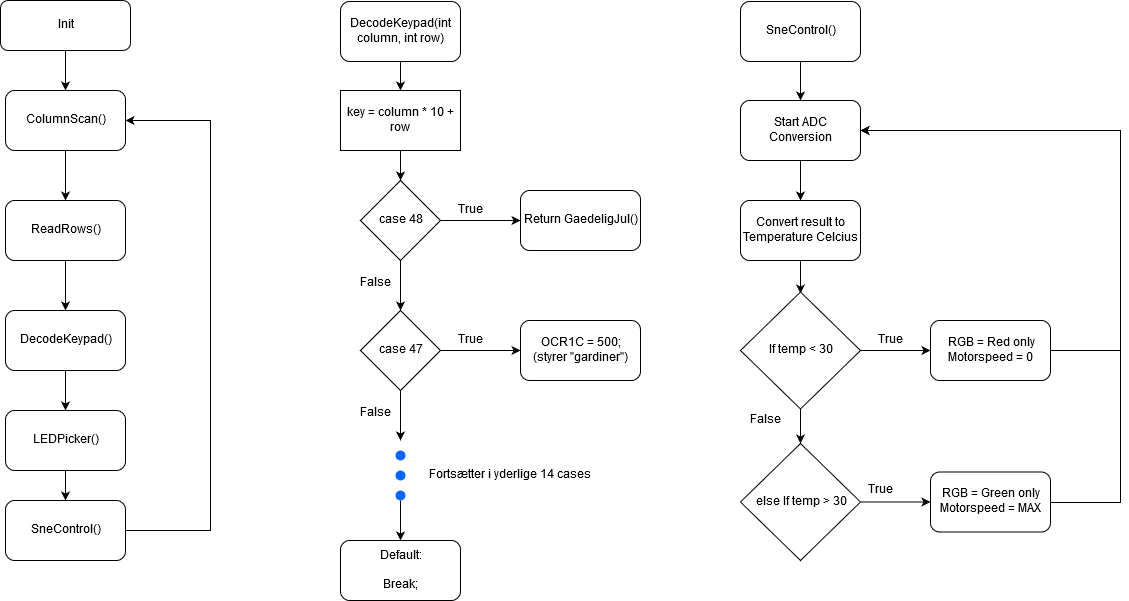

The diagram above was exported from draw.io. Its source (the exported page's mxGraphModel, read from the mxfile embedded in the PNG):
<mxGraphModel dx="1088" dy="575" grid="1" gridSize="10" guides="1" tooltips="1" connect="1" arrows="1" fold="1" page="1" pageScale="1" pageWidth="1600" pageHeight="1200" math="0" shadow="0">
  <root>
    <mxCell id="0" />
    <mxCell id="1" parent="0" />
    <mxCell id="CJIulPW01s7nK78mKojO-3" style="edgeStyle=orthogonalEdgeStyle;rounded=0;orthogonalLoop=1;jettySize=auto;html=1;entryX=0.5;entryY=0;entryDx=0;entryDy=0;" edge="1" parent="1" source="CJIulPW01s7nK78mKojO-1" target="CJIulPW01s7nK78mKojO-2">
      <mxGeometry relative="1" as="geometry" />
    </mxCell>
    <mxCell id="CJIulPW01s7nK78mKojO-1" value="Init" style="rounded=1;whiteSpace=wrap;html=1;" vertex="1" parent="1">
      <mxGeometry x="20" y="20" width="130" height="50" as="geometry" />
    </mxCell>
    <mxCell id="CJIulPW01s7nK78mKojO-5" value="" style="edgeStyle=orthogonalEdgeStyle;rounded=0;orthogonalLoop=1;jettySize=auto;html=1;" edge="1" parent="1" source="CJIulPW01s7nK78mKojO-2" target="CJIulPW01s7nK78mKojO-4">
      <mxGeometry relative="1" as="geometry" />
    </mxCell>
    <mxCell id="CJIulPW01s7nK78mKojO-2" value="ColumnScan()" style="rounded=1;whiteSpace=wrap;html=1;" vertex="1" parent="1">
      <mxGeometry x="25" y="110" width="120" height="60" as="geometry" />
    </mxCell>
    <mxCell id="CJIulPW01s7nK78mKojO-7" value="" style="edgeStyle=orthogonalEdgeStyle;rounded=0;orthogonalLoop=1;jettySize=auto;html=1;" edge="1" parent="1" source="CJIulPW01s7nK78mKojO-4" target="CJIulPW01s7nK78mKojO-6">
      <mxGeometry relative="1" as="geometry" />
    </mxCell>
    <mxCell id="CJIulPW01s7nK78mKojO-4" value="ReadRows()" style="rounded=1;whiteSpace=wrap;html=1;" vertex="1" parent="1">
      <mxGeometry x="25" y="220" width="120" height="60" as="geometry" />
    </mxCell>
    <mxCell id="CJIulPW01s7nK78mKojO-9" value="" style="edgeStyle=orthogonalEdgeStyle;rounded=0;orthogonalLoop=1;jettySize=auto;html=1;" edge="1" parent="1" source="CJIulPW01s7nK78mKojO-6" target="CJIulPW01s7nK78mKojO-8">
      <mxGeometry relative="1" as="geometry" />
    </mxCell>
    <mxCell id="CJIulPW01s7nK78mKojO-6" value="DecodeKeypad()" style="rounded=1;whiteSpace=wrap;html=1;" vertex="1" parent="1">
      <mxGeometry x="25" y="330" width="120" height="60" as="geometry" />
    </mxCell>
    <mxCell id="CJIulPW01s7nK78mKojO-11" value="" style="edgeStyle=orthogonalEdgeStyle;rounded=0;orthogonalLoop=1;jettySize=auto;html=1;" edge="1" parent="1" source="CJIulPW01s7nK78mKojO-8" target="CJIulPW01s7nK78mKojO-10">
      <mxGeometry relative="1" as="geometry" />
    </mxCell>
    <mxCell id="CJIulPW01s7nK78mKojO-8" value="LEDPicker()" style="rounded=1;whiteSpace=wrap;html=1;" vertex="1" parent="1">
      <mxGeometry x="25" y="430" width="120" height="60" as="geometry" />
    </mxCell>
    <mxCell id="CJIulPW01s7nK78mKojO-12" style="edgeStyle=orthogonalEdgeStyle;rounded=0;orthogonalLoop=1;jettySize=auto;html=1;entryX=1;entryY=0.5;entryDx=0;entryDy=0;" edge="1" parent="1" source="CJIulPW01s7nK78mKojO-10" target="CJIulPW01s7nK78mKojO-2">
      <mxGeometry relative="1" as="geometry">
        <Array as="points">
          <mxPoint x="230" y="550" />
          <mxPoint x="230" y="140" />
        </Array>
      </mxGeometry>
    </mxCell>
    <mxCell id="CJIulPW01s7nK78mKojO-10" value="SneControl()" style="rounded=1;whiteSpace=wrap;html=1;" vertex="1" parent="1">
      <mxGeometry x="25" y="520" width="120" height="60" as="geometry" />
    </mxCell>
    <mxCell id="CJIulPW01s7nK78mKojO-15" style="edgeStyle=orthogonalEdgeStyle;rounded=0;orthogonalLoop=1;jettySize=auto;html=1;entryX=0.5;entryY=0;entryDx=0;entryDy=0;" edge="1" parent="1" source="CJIulPW01s7nK78mKojO-13" target="CJIulPW01s7nK78mKojO-14">
      <mxGeometry relative="1" as="geometry" />
    </mxCell>
    <mxCell id="CJIulPW01s7nK78mKojO-13" value="DecodeKeypad(int column, int row)" style="rounded=1;whiteSpace=wrap;html=1;" vertex="1" parent="1">
      <mxGeometry x="360" y="21" width="120" height="60" as="geometry" />
    </mxCell>
    <mxCell id="CJIulPW01s7nK78mKojO-17" value="" style="edgeStyle=orthogonalEdgeStyle;rounded=0;orthogonalLoop=1;jettySize=auto;html=1;" edge="1" parent="1" source="CJIulPW01s7nK78mKojO-14">
      <mxGeometry relative="1" as="geometry">
        <mxPoint x="420" y="200" as="targetPoint" />
      </mxGeometry>
    </mxCell>
    <mxCell id="CJIulPW01s7nK78mKojO-14" value="key = column * 10 + row" style="rounded=0;whiteSpace=wrap;html=1;" vertex="1" parent="1">
      <mxGeometry x="360" y="110" width="120" height="60" as="geometry" />
    </mxCell>
    <mxCell id="CJIulPW01s7nK78mKojO-21" value="" style="edgeStyle=orthogonalEdgeStyle;rounded=0;orthogonalLoop=1;jettySize=auto;html=1;" edge="1" parent="1" source="CJIulPW01s7nK78mKojO-19">
      <mxGeometry relative="1" as="geometry">
        <mxPoint x="540" y="240" as="targetPoint" />
      </mxGeometry>
    </mxCell>
    <mxCell id="CJIulPW01s7nK78mKojO-24" value="" style="edgeStyle=orthogonalEdgeStyle;rounded=0;orthogonalLoop=1;jettySize=auto;html=1;" edge="1" parent="1" source="CJIulPW01s7nK78mKojO-19">
      <mxGeometry relative="1" as="geometry">
        <mxPoint x="420" y="330" as="targetPoint" />
      </mxGeometry>
    </mxCell>
    <mxCell id="CJIulPW01s7nK78mKojO-19" value="case 48" style="rhombus;whiteSpace=wrap;html=1;" vertex="1" parent="1">
      <mxGeometry x="380" y="200" width="80" height="80" as="geometry" />
    </mxCell>
    <mxCell id="CJIulPW01s7nK78mKojO-22" value="Return GaedeligJul()" style="rounded=1;whiteSpace=wrap;html=1;" vertex="1" parent="1">
      <mxGeometry x="540" y="210" width="120" height="60" as="geometry" />
    </mxCell>
    <mxCell id="CJIulPW01s7nK78mKojO-25" value="True" style="text;html=1;align=center;verticalAlign=middle;resizable=0;points=[];;autosize=1;" vertex="1" parent="1">
      <mxGeometry x="470" y="220" width="40" height="20" as="geometry" />
    </mxCell>
    <mxCell id="CJIulPW01s7nK78mKojO-26" value="False" style="text;html=1;align=center;verticalAlign=middle;resizable=0;points=[];;autosize=1;" vertex="1" parent="1">
      <mxGeometry x="370" y="293" width="50" height="20" as="geometry" />
    </mxCell>
    <mxCell id="CJIulPW01s7nK78mKojO-27" value="" style="edgeStyle=orthogonalEdgeStyle;rounded=0;orthogonalLoop=1;jettySize=auto;html=1;" edge="1" parent="1" source="CJIulPW01s7nK78mKojO-29">
      <mxGeometry relative="1" as="geometry">
        <mxPoint x="540" y="370" as="targetPoint" />
      </mxGeometry>
    </mxCell>
    <mxCell id="CJIulPW01s7nK78mKojO-28" value="" style="edgeStyle=orthogonalEdgeStyle;rounded=0;orthogonalLoop=1;jettySize=auto;html=1;" edge="1" parent="1" source="CJIulPW01s7nK78mKojO-29">
      <mxGeometry relative="1" as="geometry">
        <mxPoint x="420" y="460" as="targetPoint" />
      </mxGeometry>
    </mxCell>
    <mxCell id="CJIulPW01s7nK78mKojO-29" value="case 47" style="rhombus;whiteSpace=wrap;html=1;" vertex="1" parent="1">
      <mxGeometry x="380" y="330" width="80" height="80" as="geometry" />
    </mxCell>
    <mxCell id="CJIulPW01s7nK78mKojO-30" value="&lt;div&gt;OCR1C = 500;&lt;/div&gt;&lt;div&gt;(styrer &quot;gardiner&quot;)&lt;br&gt;&lt;/div&gt;" style="rounded=1;whiteSpace=wrap;html=1;" vertex="1" parent="1">
      <mxGeometry x="540" y="340" width="120" height="60" as="geometry" />
    </mxCell>
    <mxCell id="CJIulPW01s7nK78mKojO-31" value="True" style="text;html=1;align=center;verticalAlign=middle;resizable=0;points=[];;autosize=1;" vertex="1" parent="1">
      <mxGeometry x="470" y="350" width="40" height="20" as="geometry" />
    </mxCell>
    <mxCell id="CJIulPW01s7nK78mKojO-32" value="False" style="text;html=1;align=center;verticalAlign=middle;resizable=0;points=[];;autosize=1;" vertex="1" parent="1">
      <mxGeometry x="370" y="423" width="50" height="20" as="geometry" />
    </mxCell>
    <mxCell id="CJIulPW01s7nK78mKojO-51" value="" style="shape=ellipse;fillColor=#0065FF;strokeColor=none;html=1" vertex="1" parent="1">
      <mxGeometry x="415" y="470" width="10" height="10" as="geometry" />
    </mxCell>
    <mxCell id="CJIulPW01s7nK78mKojO-54" value="" style="shape=ellipse;fillColor=#0065FF;strokeColor=none;html=1" vertex="1" parent="1">
      <mxGeometry x="415" y="490" width="10" height="10" as="geometry" />
    </mxCell>
    <mxCell id="CJIulPW01s7nK78mKojO-58" style="edgeStyle=orthogonalEdgeStyle;rounded=0;orthogonalLoop=1;jettySize=auto;html=1;" edge="1" parent="1" source="CJIulPW01s7nK78mKojO-55">
      <mxGeometry relative="1" as="geometry">
        <mxPoint x="420" y="560" as="targetPoint" />
      </mxGeometry>
    </mxCell>
    <mxCell id="CJIulPW01s7nK78mKojO-55" value="" style="shape=ellipse;fillColor=#0065FF;strokeColor=none;html=1" vertex="1" parent="1">
      <mxGeometry x="415" y="510" width="10" height="10" as="geometry" />
    </mxCell>
    <mxCell id="CJIulPW01s7nK78mKojO-57" value="Fortsætter i yderlige 14 cases" style="text;html=1;align=center;verticalAlign=middle;resizable=0;points=[];;autosize=1;" vertex="1" parent="1">
      <mxGeometry x="440" y="485" width="180" height="20" as="geometry" />
    </mxCell>
    <mxCell id="CJIulPW01s7nK78mKojO-59" value="&lt;div&gt;Default:&lt;/div&gt;&lt;div&gt;&lt;br&gt;&lt;/div&gt;&lt;div&gt;Break;&lt;br&gt;&lt;/div&gt;" style="rounded=1;whiteSpace=wrap;html=1;" vertex="1" parent="1">
      <mxGeometry x="360" y="560" width="120" height="60" as="geometry" />
    </mxCell>
    <mxCell id="CJIulPW01s7nK78mKojO-62" value="" style="edgeStyle=orthogonalEdgeStyle;rounded=0;orthogonalLoop=1;jettySize=auto;html=1;" edge="1" parent="1" source="CJIulPW01s7nK78mKojO-60">
      <mxGeometry relative="1" as="geometry">
        <mxPoint x="820" y="120" as="targetPoint" />
      </mxGeometry>
    </mxCell>
    <mxCell id="CJIulPW01s7nK78mKojO-60" value="SneControl()" style="rounded=1;whiteSpace=wrap;html=1;" vertex="1" parent="1">
      <mxGeometry x="760" y="21" width="120" height="60" as="geometry" />
    </mxCell>
    <mxCell id="CJIulPW01s7nK78mKojO-65" value="" style="edgeStyle=orthogonalEdgeStyle;rounded=0;orthogonalLoop=1;jettySize=auto;html=1;" edge="1" parent="1" source="CJIulPW01s7nK78mKojO-63" target="CJIulPW01s7nK78mKojO-64">
      <mxGeometry relative="1" as="geometry" />
    </mxCell>
    <mxCell id="CJIulPW01s7nK78mKojO-63" value="Start ADC Conversion" style="rounded=1;whiteSpace=wrap;html=1;" vertex="1" parent="1">
      <mxGeometry x="760" y="120" width="120" height="60" as="geometry" />
    </mxCell>
    <mxCell id="CJIulPW01s7nK78mKojO-67" value="" style="edgeStyle=orthogonalEdgeStyle;rounded=0;orthogonalLoop=1;jettySize=auto;html=1;" edge="1" parent="1" source="CJIulPW01s7nK78mKojO-64">
      <mxGeometry relative="1" as="geometry">
        <mxPoint x="820" y="313" as="targetPoint" />
      </mxGeometry>
    </mxCell>
    <mxCell id="CJIulPW01s7nK78mKojO-64" value="Convert result to Temperature Celcius" style="rounded=1;whiteSpace=wrap;html=1;" vertex="1" parent="1">
      <mxGeometry x="760" y="220" width="120" height="60" as="geometry" />
    </mxCell>
    <mxCell id="CJIulPW01s7nK78mKojO-70" style="edgeStyle=orthogonalEdgeStyle;rounded=0;orthogonalLoop=1;jettySize=auto;html=1;" edge="1" parent="1" source="CJIulPW01s7nK78mKojO-68" target="CJIulPW01s7nK78mKojO-69">
      <mxGeometry relative="1" as="geometry" />
    </mxCell>
    <mxCell id="CJIulPW01s7nK78mKojO-78" style="edgeStyle=orthogonalEdgeStyle;rounded=0;orthogonalLoop=1;jettySize=auto;html=1;" edge="1" parent="1" source="CJIulPW01s7nK78mKojO-68" target="CJIulPW01s7nK78mKojO-74">
      <mxGeometry relative="1" as="geometry" />
    </mxCell>
    <mxCell id="CJIulPW01s7nK78mKojO-68" value="If temp &amp;lt; 30" style="rhombus;whiteSpace=wrap;html=1;" vertex="1" parent="1">
      <mxGeometry x="760" y="311.5" width="120" height="117" as="geometry" />
    </mxCell>
    <mxCell id="CJIulPW01s7nK78mKojO-80" style="edgeStyle=orthogonalEdgeStyle;rounded=0;orthogonalLoop=1;jettySize=auto;html=1;" edge="1" parent="1" source="CJIulPW01s7nK78mKojO-69" target="CJIulPW01s7nK78mKojO-63">
      <mxGeometry relative="1" as="geometry">
        <Array as="points">
          <mxPoint x="1140" y="370" />
          <mxPoint x="1140" y="150" />
        </Array>
      </mxGeometry>
    </mxCell>
    <mxCell id="CJIulPW01s7nK78mKojO-69" value="&lt;div&gt;RGB = Red only&lt;/div&gt;&lt;div&gt;Motorspeed = 0&lt;br&gt;&lt;/div&gt;" style="rounded=1;whiteSpace=wrap;html=1;" vertex="1" parent="1">
      <mxGeometry x="950" y="340" width="120" height="60" as="geometry" />
    </mxCell>
    <mxCell id="CJIulPW01s7nK78mKojO-71" value="True" style="text;html=1;align=center;verticalAlign=middle;resizable=0;points=[];;autosize=1;" vertex="1" parent="1">
      <mxGeometry x="890" y="350" width="40" height="20" as="geometry" />
    </mxCell>
    <mxCell id="CJIulPW01s7nK78mKojO-72" value="&lt;div&gt;False&lt;/div&gt;" style="text;html=1;align=center;verticalAlign=middle;resizable=0;points=[];;autosize=1;" vertex="1" parent="1">
      <mxGeometry x="760" y="430" width="50" height="20" as="geometry" />
    </mxCell>
    <mxCell id="CJIulPW01s7nK78mKojO-73" style="edgeStyle=orthogonalEdgeStyle;rounded=0;orthogonalLoop=1;jettySize=auto;html=1;" edge="1" parent="1" source="CJIulPW01s7nK78mKojO-74" target="CJIulPW01s7nK78mKojO-75">
      <mxGeometry relative="1" as="geometry" />
    </mxCell>
    <mxCell id="CJIulPW01s7nK78mKojO-74" value="else If temp &amp;gt; 30" style="rhombus;whiteSpace=wrap;html=1;" vertex="1" parent="1">
      <mxGeometry x="760" y="463" width="120" height="117" as="geometry" />
    </mxCell>
    <mxCell id="CJIulPW01s7nK78mKojO-79" style="edgeStyle=orthogonalEdgeStyle;rounded=0;orthogonalLoop=1;jettySize=auto;html=1;entryX=1;entryY=0.5;entryDx=0;entryDy=0;" edge="1" parent="1" source="CJIulPW01s7nK78mKojO-75" target="CJIulPW01s7nK78mKojO-63">
      <mxGeometry relative="1" as="geometry">
        <Array as="points">
          <mxPoint x="1140" y="522" />
          <mxPoint x="1140" y="150" />
        </Array>
      </mxGeometry>
    </mxCell>
    <mxCell id="CJIulPW01s7nK78mKojO-75" value="&lt;div&gt;RGB = Green only&lt;/div&gt;&lt;div&gt;Motorspeed = MAX&lt;br&gt;&lt;/div&gt;" style="rounded=1;whiteSpace=wrap;html=1;" vertex="1" parent="1">
      <mxGeometry x="950" y="491.5" width="120" height="60" as="geometry" />
    </mxCell>
    <mxCell id="CJIulPW01s7nK78mKojO-76" value="True" style="text;html=1;align=center;verticalAlign=middle;resizable=0;points=[];;autosize=1;" vertex="1" parent="1">
      <mxGeometry x="880" y="500" width="40" height="20" as="geometry" />
    </mxCell>
  </root>
</mxGraphModel>